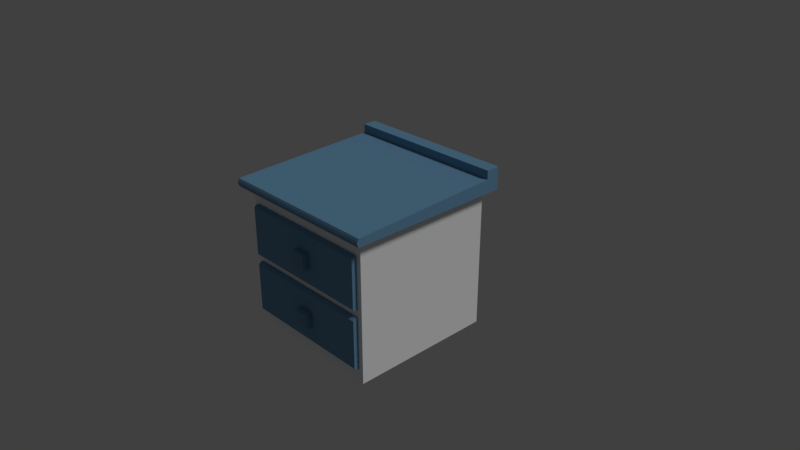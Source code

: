# Source: Counter_2_drawers.blend  (saved by Blender 2.79.0; exported with 4.5.12 LTS)
import bpy
from mathutils import Matrix  # noqa: F401  (used for matrix-valued properties, if any)

bpy.ops.wm.read_factory_settings(use_empty=True)
scene = bpy.context.scene
scene.name = 'Scene'

# ---- collections
col_collection_1 = bpy.data.collections.new('Collection 1'); scene.collection.children.link(col_collection_1)

# ---- materials (node trees are filled in below, after node groups)
mat_counter_top = bpy.data.materials.new('Counter_top')
mat_counter_top.alpha_threshold = 0.0
mat_counter_top.use_transparent_shadow = False
mat_counter_top.diffuse_color = (0.156, 0.328, 0.4969, 1.0)
mat_counter_top.roughness = 0.5
mat_counter_top.line_color = (0.0, 0.0, 0.0, 1.0)
mat_handler = bpy.data.materials.new('Handler')
mat_handler.alpha_threshold = 0.0
mat_handler.use_transparent_shadow = False
mat_handler.diffuse_color = (0.1668, 0.2948, 0.448, 1.0)
mat_handler.roughness = 0.5
mat_handler.specular_intensity = 0.6583
mat_counter = bpy.data.materials.new('Counter')
mat_counter.alpha_threshold = 0.0
mat_counter.use_transparent_shadow = False
mat_counter.diffuse_color = (1.0, 1.0, 1.0, 1.0)
mat_counter.roughness = 0.5
mat_counter.specular_intensity = 0.2059

# ---- material node trees

# ---- world
world_world = bpy.data.worlds.new('World'); scene.world = world_world
world_world.color = (0.05088, 0.05088, 0.05088)
world_world.use_sun_shadow = False
world_world.sun_shadow_jitter_overblur = 0.0
world_world.cycles.sampling_method = 'MANUAL'

# ---- cameras
cam_camera = bpy.data.cameras.new('Camera')
cam_camera.clip_end = 100.0
cam_camera.lens = 35.0
cam_camera.sensor_width = 32.0
cam_camera.sensor_height = 18.0
cam_camera.ortho_scale = 7.314
cam_camera.dof.focus_distance = 0.0
cam_camera.dof.aperture_fstop = 128.0

# ---- lights
light_lamp = bpy.data.lights.new('Lamp', 'SUN')
light_lamp.transmission_factor = 0.0
light_lamp.cutoff_distance = 30.0
light_lamp.angle = 0.1993
light_lamp.energy = 1.0
light_lamp.shadow_buffer_clip_start = 1.001
light_lamp.shadow_soft_size = 0.1
light_lamp.shadow_cascade_max_distance = 1000.0

# ---- meshes
me_cube_010 = bpy.data.meshes.new('Cube.010')
me_cube_010.from_pydata([(-1.0, -1.0, -1.0), (-1.0, -1.0, 1.0), (-1.0, 1.0, -1.0), (-1.0, 1.0, 1.0), (1.0, -1.0, -1.0), (1.0, -1.0, 1.0), (1.0, 1.0, -1.0), (1.0, 1.0, 1.0), (-1.0, -0.3231, -1.106), (-1.0, -0.3231, 1.106), (1.0, -0.3231, -1.106), (1.0, -0.3231, 1.106), (-1.0, -1.0, 0.0), (-1.0, 1.0, 0.0), (1.0, 1.0, 0.0), (1.0, -1.0, 0.0), (1.0, -0.3231, 0.0), (-1.0, -0.3231, 0.0)], [], [(17, 9, 3, 13), (13, 3, 7, 14), (16, 11, 5, 15), (15, 5, 1, 12), (8, 10, 4, 0), (11, 9, 1, 5), (7, 3, 9, 11), (2, 6, 10, 8), (14, 7, 11, 16), (12, 1, 9, 17), (0, 12, 17, 8), (6, 14, 16, 10), (4, 15, 12, 0), (10, 16, 15, 4), (2, 13, 14, 6), (8, 17, 13, 2)])
me_cube_010.materials.append(mat_counter_top)
me_cube_010.use_remesh_preserve_volume = False
me_cube_010.use_remesh_preserve_attributes = False
me_cube_010.use_mirror_vertex_groups = False
me_cube_010.update()
me_cube_009 = bpy.data.meshes.new('Cube.009')
me_cube_009.from_pydata([(-1.0, -1.0, -1.0), (-1.0, -1.0, 1.0), (-1.0, 1.0, -1.0), (-1.0, 1.0, 1.0), (1.0, -1.0, -1.0), (1.0, -1.0, 1.0), (1.0, 1.0, -1.0), (1.0, 1.0, 1.0), (-1.121, -0.5834, -1.121), (-1.121, -0.5834, 1.121), (1.121, -0.5834, -1.121), (1.121, -0.5834, 1.121), (-0.6517, -0.8593, -0.6517), (-0.6517, -0.8593, 0.6517), (0.6517, -0.8593, -0.6517), (0.6517, -0.8593, 0.6517)], [], [(8, 9, 3, 2), (2, 3, 7, 6), (10, 11, 5, 4), (1, 0, 12, 13), (8, 10, 4, 0), (11, 9, 1, 5), (7, 3, 9, 11), (2, 6, 10, 8), (6, 7, 11, 10), (0, 1, 9, 8), (14, 15, 13, 12), (0, 4, 14, 12), (5, 1, 13, 15), (4, 5, 15, 14)])
me_cube_009.materials.append(mat_handler)
me_cube_009.use_remesh_preserve_volume = False
me_cube_009.use_remesh_preserve_attributes = False
me_cube_009.use_mirror_vertex_groups = False
me_cube_009.update()
me_cube_005 = bpy.data.meshes.new('Cube.005')
me_cube_005.from_pydata([(-1.0, -1.0, -1.0), (-1.0, -1.0, 1.0), (-1.0, 1.0, -1.0), (-1.0, 1.0, 1.0), (1.0, -1.0, -1.0), (1.0, -1.0, 1.0), (1.0, 1.0, -1.0), (1.0, 1.0, 1.0), (-1.121, -0.5834, -1.121), (-1.121, -0.5834, 1.121), (1.121, -0.5834, -1.121), (1.121, -0.5834, 1.121), (-0.6517, -0.8593, -0.6517), (-0.6517, -0.8593, 0.6517), (0.6517, -0.8593, -0.6517), (0.6517, -0.8593, 0.6517)], [], [(8, 9, 3, 2), (2, 3, 7, 6), (10, 11, 5, 4), (1, 0, 12, 13), (8, 10, 4, 0), (11, 9, 1, 5), (7, 3, 9, 11), (2, 6, 10, 8), (6, 7, 11, 10), (0, 1, 9, 8), (14, 15, 13, 12), (0, 4, 14, 12), (5, 1, 13, 15), (4, 5, 15, 14)])
me_cube_005.materials.append(mat_handler)
me_cube_005.use_remesh_preserve_volume = False
me_cube_005.use_remesh_preserve_attributes = False
me_cube_005.use_mirror_vertex_groups = False
me_cube_005.update()
me_cube_003 = bpy.data.meshes.new('Cube.003')
me_cube_003.from_pydata([(-1.0, -1.0, -1.0), (-1.0, -1.0, 1.0), (-1.0, 1.0, -1.0), (-1.0, 1.0, 1.0), (1.0, -1.0, -1.0), (1.0, -1.0, 1.0), (1.0, 1.0, -1.0), (1.0, 1.0, 1.0), (-1.0, -0.3231, -1.106), (-1.0, -0.3231, 1.106), (1.0, -0.3231, -1.106), (1.0, -0.3231, 1.106), (-1.0, -1.0, 0.0), (-1.0, 1.0, 0.0), (1.0, 1.0, 0.0), (1.0, -1.0, 0.0), (1.0, -0.3231, 0.0), (-1.0, -0.3231, 0.0)], [], [(17, 9, 3, 13), (13, 3, 7, 14), (16, 11, 5, 15), (15, 5, 1, 12), (8, 10, 4, 0), (11, 9, 1, 5), (7, 3, 9, 11), (2, 6, 10, 8), (14, 7, 11, 16), (12, 1, 9, 17), (0, 12, 17, 8), (6, 14, 16, 10), (4, 15, 12, 0), (10, 16, 15, 4), (2, 13, 14, 6), (8, 17, 13, 2)])
me_cube_003.materials.append(mat_counter_top)
me_cube_003.use_remesh_preserve_volume = False
me_cube_003.use_remesh_preserve_attributes = False
me_cube_003.use_mirror_vertex_groups = False
me_cube_003.update()
me_cube_002 = bpy.data.meshes.new('Cube.002')
me_cube_002.from_pydata([(-1.0, -1.0, -1.0), (-1.0, -1.0, 1.0), (-1.0, 1.0, -1.0), (-1.0, 1.0, 2.298), (1.0, -1.0, -1.0), (1.0, -1.0, 1.0), (1.0, 1.0, -1.0), (1.0, 1.0, 2.298), (-1.0, 0.8305, -1.0), (-1.0, 0.8305, 2.298), (1.0, 0.8305, -1.0), (1.0, 0.8305, 2.298), (-1.0, 1.0, 4.431), (1.0, 1.0, 4.431), (-1.0, 0.8305, 4.431), (1.0, 0.8305, 4.431), (-1.0, -1.013, -0.5), (-1.0, -1.022, 0.0), (-1.0, -1.013, 0.5), (-1.0, 1.0, 1.473), (-1.0, 1.0, 0.6489), (-1.0, 1.0, -0.1755), (1.0, 1.0, 1.473), (1.0, 1.0, 0.6489), (1.0, 1.0, -0.1755), (1.0, -1.013, 0.5), (1.0, -1.022, 0.0), (1.0, -1.013, -0.5), (1.0, 0.8305, 1.473), (1.0, 0.8305, 0.6489), (1.0, 0.8305, -0.1755), (-1.0, 0.8305, 1.473), (-1.0, 0.8305, 0.6489), (-1.0, 0.8305, -0.1755)], [], [(31, 9, 3, 19), (19, 3, 7, 22), (28, 11, 5, 25), (25, 5, 1, 18), (8, 10, 4, 0), (11, 9, 1, 5), (3, 9, 14, 12), (2, 6, 10, 8), (22, 7, 11, 28), (18, 1, 9, 31), (13, 12, 14, 15), (7, 3, 12, 13), (9, 11, 15, 14), (11, 7, 13, 15), (0, 16, 33, 8), (16, 17, 32, 33), (17, 18, 31, 32), (6, 24, 30, 10), (24, 23, 29, 30), (23, 22, 28, 29), (4, 27, 16, 0), (27, 26, 17, 16), (26, 25, 18, 17), (10, 30, 27, 4), (30, 29, 26, 27), (29, 28, 25, 26), (2, 21, 24, 6), (21, 20, 23, 24), (20, 19, 22, 23), (8, 33, 21, 2), (33, 32, 20, 21), (32, 31, 19, 20)])
me_cube_002.materials.append(mat_counter_top)
me_cube_002.use_remesh_preserve_volume = False
me_cube_002.use_remesh_preserve_attributes = False
me_cube_002.use_mirror_vertex_groups = False
me_cube_002.update()
me_cube_001 = bpy.data.meshes.new('Cube.001')
me_cube_001.from_pydata([(-1.0, -1.0, -1.0), (-1.0, -1.0, 1.0), (-1.0, 1.0, -1.0), (-1.0, 1.0, 1.0), (1.0, -1.0, -1.0), (1.0, -1.0, 1.0), (1.0, 1.0, -1.0), (1.0, 1.0, 1.0)], [], [(0, 1, 3, 2), (2, 3, 7, 6), (6, 7, 5, 4), (4, 5, 1, 0), (2, 6, 4, 0), (7, 3, 1, 5)])
me_cube_001.materials.append(mat_counter)
me_cube_001.use_remesh_preserve_volume = False
me_cube_001.use_remesh_preserve_attributes = False
me_cube_001.use_mirror_vertex_groups = False
me_cube_001.update()

# ---- objects
ob_cube_005 = bpy.data.objects.new('Cube.005', me_cube_010)
ob_cube_003 = bpy.data.objects.new('Cube.003', me_cube_009)
ob_cube_004 = bpy.data.objects.new('Cube.004', me_cube_005)
ob_cube_002 = bpy.data.objects.new('Cube.002', me_cube_003)
ob_cube_001 = bpy.data.objects.new('Cube.001', me_cube_002)
ob_cube = bpy.data.objects.new('Cube', me_cube_001)
ob_lamp = bpy.data.objects.new('Lamp', light_lamp)
ob_camera = bpy.data.objects.new('Camera', cam_camera)

# ---- transforms, parenting, visibility, modifiers, constraints
ob_cube_005.location = (-0.0001777, -1.009, -0.4549)
ob_cube_005.scale = (0.9308, 0.06095, 0.33)
ob_cube_005.lineart.crease_threshold = 0.0
ob_cube_003.location = (0.04189, -1.064, -0.4595)
ob_cube_003.scale = (0.09472, 0.09472, 0.09472)
ob_cube_003.lineart.crease_threshold = 0.0
ob_cube_004.location = (0.04189, -1.064, 0.3531)
ob_cube_004.scale = (0.09472, 0.09472, 0.09472)
ob_cube_004.lineart.crease_threshold = 0.0
ob_cube_002.location = (-0.0001777, -1.009, 0.3577)
ob_cube_002.scale = (0.9308, 0.06095, 0.33)
ob_cube_002.lineart.crease_threshold = 0.0
ob_cube_001.location = (0.0, 0.0, 0.984)
ob_cube_001.scale = (1.128, 1.128, 0.05613)
ob_cube_001.lineart.crease_threshold = 0.0
ob_cube.location = (0.0, 0.0, 0.0)
ob_cube.lineart.crease_threshold = 0.0
ob_lamp.location = (4.076, 1.005, 5.904)
ob_lamp.rotation_euler = (0.6503, 0.05522, 1.866)
ob_lamp.lock_rotations_4d = False
ob_lamp.empty_display_type = 'ARROWS'
ob_lamp.color = (0.0, 0.0, 0.0, 0.0)
ob_lamp.lineart.crease_threshold = 0.0
ob_camera.location = (7.481, -6.508, 5.344)
ob_camera.rotation_euler = (1.109, 0.0, 0.8149)
ob_camera.lock_rotations_4d = False
ob_camera.empty_display_type = 'ARROWS'
ob_camera.color = (0.0, 0.0, 0.0, 0.0)
ob_camera.display_type = 'WIRE'
ob_camera.lineart.crease_threshold = 0.0

# ---- collection membership
col_collection_1.objects.link(ob_cube_005)
col_collection_1.objects.link(ob_cube_003)
col_collection_1.objects.link(ob_cube_004)
col_collection_1.objects.link(ob_cube_002)
col_collection_1.objects.link(ob_cube_001)
col_collection_1.objects.link(ob_cube)
col_collection_1.objects.link(ob_lamp)
col_collection_1.objects.link(ob_camera)

# ---- scene / render settings (as saved in the file)
scene.camera = ob_camera
scene.frame_start = 1; scene.frame_end = 250; scene.frame_set(1)
scene.render.engine = 'BLENDER_EEVEE_NEXT'
scene.render.resolution_percentage = 50
scene.render.dither_intensity = 0.0
scene.cycles.use_denoising = False
scene.cycles.samples = 128
scene.cycles.sampling_pattern = 'TABULATED_SOBOL'
scene.cycles.use_adaptive_sampling = False
scene.cycles.use_light_tree = False
scene.cycles.blur_glossy = 0.0
scene.cycles.sample_clamp_indirect = 0.0
scene.view_settings.view_transform = 'Standard'
bpy.context.view_layer.update()
